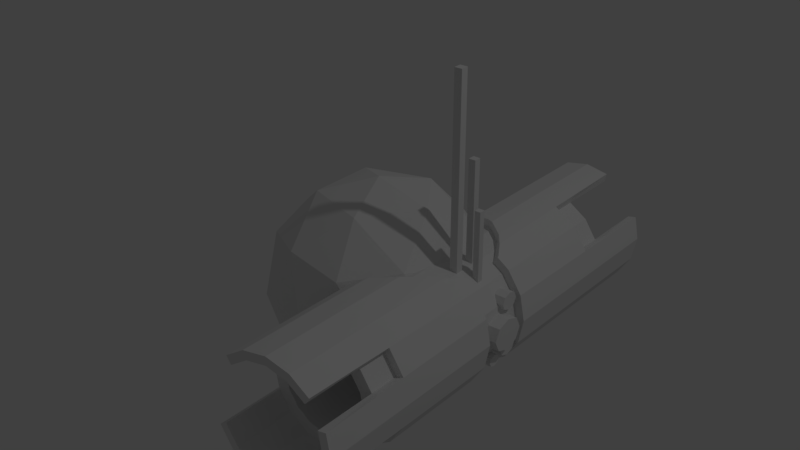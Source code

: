 # Source: spread.blend  (saved by Blender 2.78.0; exported with 4.5.12 LTS)
import bpy
from mathutils import Matrix  # noqa: F401  (used for matrix-valued properties, if any)

bpy.ops.wm.read_factory_settings(use_empty=True)
scene = bpy.context.scene
scene.name = 'Scene'

# ---- collections
col_collection_1 = bpy.data.collections.new('Collection 1'); scene.collection.children.link(col_collection_1)

# ---- world
world_world = bpy.data.worlds.new('World'); scene.world = world_world
world_world.color = (0.05088, 0.05088, 0.05088)
world_world.use_sun_shadow = False
world_world.sun_shadow_jitter_overblur = 0.0
world_world.cycles.sampling_method = 'MANUAL'

# ---- lights
light_lamp = bpy.data.lights.new('Lamp', 'POINT')
light_lamp.transmission_factor = 0.0
light_lamp.cutoff_distance = 30.0
light_lamp.energy = 100.0
light_lamp.shadow_buffer_clip_start = 1.001
light_lamp.shadow_soft_size = 0.1
light_lamp.shadow_maximum_resolution = 0.006
light_lamp.use_absolute_resolution = True

# ---- meshes
me_cube_002 = bpy.data.meshes.new('Cube.002')
me_cube_002.from_pydata([(-1.0, -1.0, -0.4913), (-1.0, -1.0, 0.2326), (-1.0, 1.0, -0.4913), (-1.0, 1.0, 0.2326), (1.0, -1.0, -0.4913), (1.0, -1.0, 0.2326), (1.0, 1.0, -0.4913), (1.0, 1.0, 0.2326)], [], [(0, 1, 3, 2), (2, 3, 7, 6), (6, 7, 5, 4), (4, 5, 1, 0), (2, 6, 4, 0), (7, 3, 1, 5)])
me_cube_002.use_remesh_preserve_volume = False
me_cube_002.use_remesh_preserve_attributes = False
me_cube_002.use_mirror_vertex_groups = False
me_cube_002.update()
me_cube_001 = bpy.data.meshes.new('Cube.001')
me_cube_001.from_pydata([(-1.0, -1.0, -0.4913), (-1.0, -1.0, 0.4759), (-1.0, 1.0, -0.4913), (-1.0, 1.0, 0.4759), (1.0, -1.0, -0.4913), (1.0, -1.0, 0.4759), (1.0, 1.0, -0.4913), (1.0, 1.0, 0.4759)], [], [(0, 1, 3, 2), (2, 3, 7, 6), (6, 7, 5, 4), (4, 5, 1, 0), (2, 6, 4, 0), (7, 3, 1, 5)])
me_cube_001.use_remesh_preserve_volume = False
me_cube_001.use_remesh_preserve_attributes = False
me_cube_001.use_mirror_vertex_groups = False
me_cube_001.update()
me_cube = bpy.data.meshes.new('Cube')
me_cube.from_pydata([(-1.0, -1.0, -0.4913), (-1.0, -1.0, 1.0), (-1.0, 1.0, -0.4913), (-1.0, 1.0, 1.0), (1.0, -1.0, -0.4913), (1.0, -1.0, 1.0), (1.0, 1.0, -0.4913), (1.0, 1.0, 1.0)], [], [(0, 1, 3, 2), (2, 3, 7, 6), (6, 7, 5, 4), (4, 5, 1, 0), (2, 6, 4, 0), (7, 3, 1, 5)])
me_cube.use_remesh_preserve_volume = False
me_cube.use_remesh_preserve_attributes = False
me_cube.use_mirror_vertex_groups = False
me_cube.update()
me_icosphere = bpy.data.meshes.new('Icosphere')
me_icosphere.from_pydata([(0.0, 0.0, -1.0), (0.7236, -0.5257, -0.4472), (-0.2764, -0.8506, -0.4472), (-0.8944, 0.0, -0.4472), (-0.2764, 0.8506, -0.4472), (0.7236, 0.5257, -0.4472), (0.2764, -0.8506, 0.4472), (-0.7236, -0.5257, 0.4472), (-0.7236, 0.5257, 0.4472), (0.2764, 0.8506, 0.4472), (0.8944, 0.0, 0.4472), (0.0, 0.0, 1.0), (-0.1625, -0.5, -0.8507), (0.4253, -0.309, -0.8507), (0.2629, -0.809, -0.5257), (0.8506, 0.0, -0.5257), (0.4253, 0.309, -0.8507), (-0.5257, 0.0, -0.8507), (-0.6882, -0.5, -0.5257), (-0.1625, 0.5, -0.8507), (-0.6882, 0.5, -0.5257), (0.2629, 0.809, -0.5257), (0.9511, -0.309, 0.0), (0.9511, 0.309, 0.0), (0.0, -1.0, 0.0), (0.5878, -0.809, 0.0), (-0.9511, -0.309, 0.0), (-0.5878, -0.809, 0.0), (-0.5878, 0.809, 0.0), (-0.9511, 0.309, 0.0), (0.5878, 0.809, 0.0), (0.0, 1.0, 0.0), (0.6882, -0.5, 0.5257), (-0.2629, -0.809, 0.5257), (-0.8506, 0.0, 0.5257), (-0.2629, 0.809, 0.5257), (0.6882, 0.5, 0.5257), (0.1625, -0.5, 0.8507), (0.5257, 0.0, 0.8507), (-0.4253, -0.309, 0.8507), (-0.4253, 0.309, 0.8507), (0.1625, 0.5, 0.8507)], [], [(0, 13, 12), (1, 13, 15), (0, 12, 17), (0, 17, 19), (0, 19, 16), (1, 15, 22), (2, 14, 24), (3, 18, 26), (4, 20, 28), (5, 21, 30), (1, 22, 25), (2, 24, 27), (3, 26, 29), (4, 28, 31), (5, 30, 23), (6, 32, 37), (7, 33, 39), (8, 34, 40), (9, 35, 41), (10, 36, 38), (38, 41, 11), (38, 36, 41), (36, 9, 41), (41, 40, 11), (41, 35, 40), (35, 8, 40), (40, 39, 11), (40, 34, 39), (34, 7, 39), (39, 37, 11), (39, 33, 37), (33, 6, 37), (37, 38, 11), (37, 32, 38), (32, 10, 38), (23, 36, 10), (23, 30, 36), (30, 9, 36), (31, 35, 9), (31, 28, 35), (28, 8, 35), (29, 34, 8), (29, 26, 34), (26, 7, 34), (27, 33, 7), (27, 24, 33), (24, 6, 33), (25, 32, 6), (25, 22, 32), (22, 10, 32), (30, 31, 9), (30, 21, 31), (21, 4, 31), (28, 29, 8), (28, 20, 29), (20, 3, 29), (26, 27, 7), (26, 18, 27), (18, 2, 27), (24, 25, 6), (24, 14, 25), (14, 1, 25), (22, 23, 10), (22, 15, 23), (15, 5, 23), (16, 21, 5), (16, 19, 21), (19, 4, 21), (19, 20, 4), (19, 17, 20), (17, 3, 20), (17, 18, 3), (17, 12, 18), (12, 2, 18), (15, 16, 5), (15, 13, 16), (13, 0, 16), (12, 14, 2), (12, 13, 14), (13, 1, 14)])
me_icosphere.use_remesh_preserve_volume = False
me_icosphere.use_remesh_preserve_attributes = False
me_icosphere.use_mirror_vertex_groups = False
me_icosphere.update()
me_cylinder = bpy.data.meshes.new('Cylinder')
me_cylinder.from_pydata([(0.2549, -0.2034, -0.001131), (0.3987, -0.2034, -0.001131), (0.2549, -0.2321, 0.01075), (0.3987, -0.2321, 0.01075), (0.2549, -0.244, 0.03944), (0.3987, -0.244, 0.03944), (0.2549, -0.2321, 0.06813), (0.3987, -0.2321, 0.06813), (0.2549, -0.2034, 0.08001), (0.3987, -0.2034, 0.08001), (0.2549, -0.1747, 0.06813), (0.3987, -0.1747, 0.06813), (0.2549, -0.1628, 0.03944), (0.3987, -0.1628, 0.03944), (0.2549, -0.1747, 0.01075), (0.3987, -0.1747, 0.01075), (0.3216, 4.47e-08, -0.1021), (0.4654, -5.96e-08, -0.1021), (0.3216, -0.07778, -0.06984), (0.4654, -0.07778, -0.06984), (0.3216, -0.11, 0.00794), (0.4654, -0.11, 0.00794), (0.3216, -0.07778, 0.08572), (0.4654, -0.07778, 0.08572), (0.3216, 5.96e-08, 0.1179), (0.4654, -2.98e-08, 0.1179), (0.3216, 0.07778, 0.08572), (0.4654, 0.07778, 0.08572), (0.3216, 0.11, 0.00794), (0.4654, 0.11, 0.00794), (0.3216, 0.07778, -0.06984), (0.4654, 0.07778, -0.06984), (0.2549, -0.1624, -0.1452), (0.3987, -0.1624, -0.1452), (0.2549, -0.2087, -0.126), (0.3987, -0.2087, -0.126), (0.2549, -0.228, -0.07958), (0.3987, -0.228, -0.07958), (0.2549, -0.2087, -0.03319), (0.3987, -0.2087, -0.03319), (0.2549, -0.1624, -0.01398), (0.3987, -0.1624, -0.01398), (0.2549, -0.116, -0.03319), (0.3987, -0.116, -0.03319), (0.2549, -0.09675, -0.07958), (0.3987, -0.09675, -0.07958), (0.2549, -0.116, -0.126), (0.3987, -0.116, -0.126), (6.706e-08, 0.4549, -1.393), (6.706e-08, 0.4549, 1.365), (0.1628, 0.4237, -1.393), (0.1741, 0.4202, 1.365), (0.3125, 0.3291, 1.365), (0.4237, 0.1628, -1.393), (0.4237, 0.1628, 1.365), (0.4549, -7.451e-08, -1.393), (0.4549, 0.0, 1.365), (0.4202, -0.1741, -1.393), (0.4237, -0.1628, 1.365), (0.3216, -0.3216, -1.393), (0.1741, -0.4202, -1.393), (0.1628, -0.4237, 1.365), (0.0117, -0.4537, -1.393), (1.118e-07, -0.4549, 1.365), (-0.1741, -0.4202, 1.365), (-0.3291, -0.3125, -1.393), (-0.3216, -0.3216, 1.365), (-0.4202, -0.1741, -1.393), (-0.4147, -0.1844, 1.365), (-0.4537, -0.0117, -1.393), (-0.3125, 0.3291, 1.365), (-0.1628, 0.4237, -1.393), (-0.1741, 0.4202, 1.365), (0.2326, 0.3825, 0.1654), (0.1806, 0.4171, 0.2375), (0.2326, -0.3825, 0.1654), (0.004395, -0.4547, 0.3762), (-0.04632, 0.4468, 0.4509), (-0.04632, -0.4468, 0.3993), (0.1173, -0.4327, -0.3056), (0.1173, 0.4327, -0.3056), (0.1806, 0.4171, -0.2375), (0.1173, -0.4327, 0.3056), (0.1806, -0.4171, 0.2375), (0.1173, 0.4327, 0.3056), (0.004395, 0.4547, 0.4277), (0.0117, -0.4537, -0.3762), (-0.04632, 0.4468, -0.3993), (0.004395, 0.4547, -0.3762), (0.2326, 0.3825, -0.1654), (0.1806, -0.4171, -0.2375), (0.2326, -0.3825, -0.1654), (-0.1628, 0.4237, -0.4222), (-0.1728, 0.4207, 0.4984), (-0.2298, 0.3844, 0.5168), (-0.2298, -0.3844, 0.4311), (-0.1728, -0.4207, 0.4222), (-0.3125, 0.3291, 0.5343), (-0.3217, -0.3216, 0.4298), (-0.4147, -0.1844, 0.4284), (-0.3291, -0.3125, -0.4298), (-0.4203, -0.174, -0.4284), (-0.4537, -0.0117, -0.4279), (6.706e-08, 0.4549, 0.8264), (-0.4147, -0.1844, 0.8264), (-0.3125, 0.3291, 0.8264), (-0.1741, -0.4202, 0.8264), (0.1741, 0.4202, 0.8264), (-0.1741, 0.4202, 0.8264), (0.1704, -0.4216, 0.8264), (-0.3216, -0.3216, 0.8264), (1.118e-07, -0.4549, 0.8264), (0.3187, 0.3244, 0.8264), (0.4216, 0.1704, 0.8264), (0.4549, 0.0, 0.8264), (0.4216, -0.1704, 0.8264), (0.3216, -0.3216, 0.8264), (0.1704, 0.4216, -0.8131), (0.3216, 0.3216, -0.8131), (0.4216, 0.1704, -0.8131), (0.4549, -4.47e-08, -0.8131), (0.4202, -0.1741, -0.8131), (0.3216, -0.3216, -0.8131), (0.1741, -0.4202, -0.8131), (0.0117, -0.4537, -0.8131), (-0.3291, -0.3125, -0.8131), (-0.4202, -0.1741, -0.8131), (-0.4537, -0.0117, -0.8131), (-0.1628, 0.4237, -0.8131), (6.706e-08, 0.4549, -0.8131), (0.2348, -0.3811, 0.1544), (0.3216, -0.3216, 0.1544), (0.4202, -0.1741, 0.1544), (0.4549, -2.98e-08, 0.1544), (0.3216, 0.3216, 0.1544), (0.2348, 0.3811, 0.1544), (0.4202, 0.1741, 0.1544), (0.3216, 0.3216, -0.1544), (0.2348, -0.3811, -0.1544), (0.4549, -4.47e-08, -0.1544), (0.4202, -0.1741, -0.1544), (0.4202, 0.1741, -0.1544), (0.3216, -0.3216, -0.1544), (0.2348, 0.3811, -0.1544), (5.96e-08, 0.3949, -1.393), (5.96e-08, 0.3949, 1.365), (0.1511, 0.3648, -1.393), (0.1511, 0.3648, 1.365), (0.2792, 0.2792, 1.365), (0.3648, 0.1511, -1.393), (0.3648, 0.1511, 1.365), (0.3949, -5.96e-08, -1.393), (0.3949, 1.49e-08, 1.365), (0.3648, -0.1511, -1.393), (0.3648, -0.1511, 1.365), (0.2792, -0.2792, -1.393), (0.1511, -0.3648, -1.393), (0.1511, -0.3648, 1.365), (1.192e-07, -0.3949, -1.393), (1.192e-07, -0.3949, 1.365), (-0.1511, -0.3648, 1.365), (-0.2792, -0.2792, -1.393), (-0.2792, -0.2792, 1.365), (-0.3648, -0.1511, -1.393), (-0.3648, -0.1511, 1.365), (-0.3949, -5.96e-08, -1.393), (-0.2792, 0.2792, 1.365), (-0.1511, 0.3648, -1.393), (-0.1511, 0.3648, 1.365), (0.1993, 0.3326, 0.1654), (0.1511, 0.3648, 0.2375), (0.1993, -0.3326, 0.1654), (1.341e-07, -0.3949, 0.3762), (-0.03461, 0.388, 0.4509), (-0.03461, -0.388, 0.3993), (0.1056, -0.3739, -0.3056), (0.1056, 0.3739, -0.3056), (0.1511, 0.3648, -0.2375), (0.1056, -0.3739, 0.3056), (0.1511, -0.3648, 0.2375), (0.1056, 0.3739, 0.3056), (7.451e-08, 0.3949, 0.4277), (1.341e-07, -0.3949, -0.3762), (-0.03461, 0.388, -0.3993), (7.451e-08, 0.3949, -0.3762), (0.1993, 0.3326, -0.1654), (0.1511, -0.3648, -0.2375), (0.1993, -0.3326, -0.1654), (-0.1511, 0.3648, -0.4222), (-0.1511, 0.3648, 0.4984), (-0.1964, 0.3345, 0.5168), (-0.1964, -0.3345, 0.4311), (-0.1511, -0.3648, 0.4222), (-0.2792, 0.2792, 0.5001), (-0.2792, -0.2792, 0.4298), (-0.3648, -0.1511, 0.4284), (-0.2792, -0.2792, -0.4298), (-0.3648, -0.1511, -0.4284), (-0.3949, -1.49e-08, -0.4279), (5.96e-08, 0.3949, 0.8264), (-0.3648, -0.1511, 0.8264), (-0.2792, 0.2792, 0.8264), (-0.1511, -0.3648, 0.8264), (0.1511, 0.3648, 0.8264), (-0.1511, 0.3648, 0.8264), (0.1511, -0.3648, 0.8264), (-0.2792, -0.2792, 0.8264), (1.192e-07, -0.3949, 0.8264), (0.2792, 0.2792, 0.8264), (0.3648, 0.1511, 0.8264), (0.3949, 0.0, 0.8264), (0.3648, -0.1511, 0.8264), (0.2792, -0.2792, 0.8264), (0.1511, 0.3648, -0.8131), (0.2792, 0.2792, -0.8131), (0.3648, 0.1511, -0.8131), (0.3949, -2.98e-08, -0.8131), (0.3648, -0.1511, -0.8131), (0.2792, -0.2792, -0.8131), (0.1511, -0.3648, -0.8131), (1.192e-07, -0.3949, -0.8131), (-0.2792, -0.2792, -0.8131), (-0.3648, -0.1511, -0.8131), (-0.3949, -2.98e-08, -0.8131), (-0.1511, 0.3648, -0.8131), (5.96e-08, 0.3949, -0.8131), (0.2015, -0.3312, 0.1544), (0.2792, -0.2792, 0.1544), (0.3648, -0.1511, 0.1544), (0.3949, -1.49e-08, 0.1544), (0.2792, 0.2792, 0.1544), (0.2015, 0.3312, 0.1544), (0.3648, 0.1511, 0.1544), (0.2792, 0.2792, -0.1544), (0.2015, -0.3312, -0.1544), (0.3949, -2.98e-08, -0.1544), (0.3648, -0.1511, -0.1544), (0.3648, 0.1511, -0.1544), (0.2792, -0.2792, -0.1544), (0.2015, 0.3312, -0.1544), (0.2583, 0.1713, -0.135), (0.4021, 0.1713, -0.135), (0.2583, 0.1287, -0.1173), (0.4021, 0.1287, -0.1173), (0.2583, 0.1111, -0.07481), (0.4021, 0.1111, -0.07481), (0.2583, 0.1287, -0.03227), (0.4021, 0.1287, -0.03227), (0.2583, 0.1713, -0.01465), (0.4021, 0.1713, -0.01465), (0.2583, 0.2138, -0.03227), (0.4021, 0.2138, -0.03227), (0.2583, 0.2314, -0.07481), (0.4021, 0.2314, -0.07481), (0.2583, 0.2138, -0.1173), (0.4021, 0.2138, -0.1173), (4.911e-08, 0.3035, -1.0), (4.911e-08, 0.3035, 1.0), (0.1162, 0.2804, -1.0), (0.1162, 0.2804, 1.0), (0.2146, 0.2146, -1.0), (0.2146, 0.2146, 1.0), (0.2804, 0.1162, -1.0), (0.2804, 0.1162, 1.0), (0.3035, -5.212e-08, -1.0), (0.3035, 7.804e-10, 1.0), (0.2804, -0.1162, -1.0), (0.2804, -0.1162, 1.0), (0.2146, -0.2146, -1.0), (0.2146, -0.2146, 1.0), (0.1162, -0.2804, -1.0), (0.1162, -0.2804, 1.0), (1.073e-07, -0.3035, -1.0), (1.073e-07, -0.3035, 1.0), (-0.1162, -0.2804, -1.0), (-0.1162, -0.2804, 1.0), (-0.2146, -0.2146, -1.0), (-0.2146, -0.2146, 1.0), (-0.2804, -0.1162, -1.0), (-0.2804, -0.1162, 1.0), (-0.3035, -4.681e-08, -1.0), (-0.3035, 4.708e-09, 1.0), (-0.2804, 0.1162, -1.0), (-0.2804, 0.1162, 1.0), (-0.2146, 0.2146, -1.0), (-0.2146, 0.2146, 1.0), (-0.1162, 0.2804, -1.0), (-0.1162, 0.2804, 1.0), (6.785e-08, 0.3949, -1.0), (0.1511, 0.3648, -1.0), (0.1511, 0.3648, 1.0), (6.785e-08, 0.3949, 1.0), (0.2792, 0.2792, -1.0), (0.2792, 0.2792, 1.0), (0.3648, 0.1511, -1.0), (0.3648, 0.1511, 1.0), (0.3949, -5.212e-08, -1.0), (0.3949, 7.804e-10, 1.0), (0.3648, -0.1511, -1.0), (0.3648, -0.1511, 1.0), (0.2792, -0.2792, -1.0), (0.2792, -0.2792, 1.0), (0.1511, -0.3648, -1.0), (0.1511, -0.3648, 1.0), (1.275e-07, -0.3949, -1.0), (1.275e-07, -0.3949, 1.0), (-0.1511, -0.3648, -1.0), (-0.1511, -0.3648, 1.0), (-0.2792, -0.2792, -1.0), (-0.2792, -0.2792, 1.0), (-0.3648, -0.1511, -1.0), (-0.3648, -0.1511, 1.0), (-0.3949, -3.015e-08, -1.0), (-0.3949, 2.275e-08, 1.0), (-0.3648, 0.1511, -1.0), (-0.3648, 0.1511, 1.0), (-0.2792, 0.2792, -1.0), (-0.2792, 0.2792, 1.0), (-0.1511, 0.3648, -1.0), (-0.1511, 0.3648, 1.0), (4.911e-08, 0.3035, -0.6172), (0.1162, 0.2804, -0.6172), (0.1162, 0.2804, 0.6172), (4.911e-08, 0.3035, 0.6172), (0.2146, 0.2146, -0.6172), (0.2146, 0.2146, 0.6172), (0.2804, 0.1162, -0.6172), (0.2804, 0.1162, 0.6172), (0.3035, -3.539e-08, -0.6172), (0.3035, -1.595e-08, 0.6172), (0.2804, -0.1162, -0.6172), (0.2804, -0.1162, 0.6172), (0.2146, -0.2146, -0.6172), (0.2146, -0.2146, 0.6172), (0.1162, -0.2804, -0.6172), (0.1162, -0.2804, 0.6172), (1.073e-07, -0.3035, -0.6172), (1.073e-07, -0.3035, 0.6172), (-0.1162, -0.2804, -0.6172), (-0.1162, -0.2804, 0.6172), (-0.2146, -0.2146, -0.6172), (-0.2146, -0.2146, 0.6172), (-0.2804, -0.1162, -0.6172), (-0.2804, -0.1162, 0.6172), (-0.3035, -3.007e-08, -0.6172), (-0.3035, -1.202e-08, 0.6172), (-0.2804, 0.1162, -0.6172), (-0.2804, 0.1162, 0.6172), (-0.2146, 0.2146, -0.6172), (-0.2146, 0.2146, 0.6172), (-0.1162, 0.2804, -0.6172), (-0.1162, 0.2804, 0.6172)], [], [(0, 1, 3, 2), (2, 3, 5, 4), (4, 5, 7, 6), (6, 7, 9, 8), (8, 9, 11, 10), (10, 11, 13, 12), (3, 1, 15, 13, 11, 9, 7, 5), (12, 13, 15, 14), (14, 15, 1, 0), (0, 2, 4, 6, 8, 10, 12, 14), (16, 17, 19, 18), (18, 19, 21, 20), (20, 21, 23, 22), (22, 23, 25, 24), (24, 25, 27, 26), (26, 27, 29, 28), (19, 17, 31, 29, 27, 25, 23, 21), (28, 29, 31, 30), (30, 31, 17, 16), (16, 18, 20, 22, 24, 26, 28, 30), (32, 33, 35, 34), (34, 35, 37, 36), (36, 37, 39, 38), (38, 39, 41, 40), (40, 41, 43, 42), (42, 43, 45, 44), (35, 33, 47, 45, 43, 41, 39, 37), (44, 45, 47, 46), (46, 47, 33, 32), (32, 34, 36, 38, 40, 42, 44, 46), (129, 88, 80, 81, 117), (112, 107, 51, 52), (113, 54, 56, 114), (114, 56, 58, 115), (123, 90, 79, 86, 124), (125, 100, 101, 126), (126, 101, 102, 127), (128, 92, 87, 88, 129), (111, 109, 61, 63), (103, 108, 72, 49), (108, 105, 70, 72), (110, 106, 64, 66), (106, 111, 63, 64), (107, 103, 49, 51), (104, 110, 66, 68), (121, 140, 142, 122), (120, 139, 140, 121), (119, 141, 139, 120), (118, 137, 141, 119), (122, 142, 138, 91, 90, 123), (76, 82, 83, 109, 111), (117, 81, 89, 143, 137, 118), (98, 95, 96, 106, 110), (96, 78, 76, 111, 106), (93, 94, 97, 105, 108), (99, 98, 110, 104), (85, 77, 93, 108, 103), (74, 84, 85, 103, 107), (71, 128, 129, 48), (67, 126, 127, 69), (65, 125, 126, 67), (60, 123, 124, 62), (59, 122, 123, 60), (57, 121, 122, 59), (55, 120, 121, 57), (53, 119, 120, 55), (48, 129, 117, 50), (134, 135, 73, 74, 107, 112), (131, 132, 115, 116), (132, 133, 114, 115), (136, 134, 112, 113), (133, 136, 113, 114), (130, 131, 116, 109, 83, 75), (225, 213, 177, 176, 184), (208, 148, 147, 203), (209, 210, 152, 150), (210, 211, 154, 152), (219, 220, 182, 175, 186), (221, 222, 197, 196), (222, 223, 198, 197), (224, 225, 184, 183, 188), (207, 159, 157, 205), (199, 145, 168, 204), (204, 168, 166, 201), (206, 162, 160, 202), (202, 160, 159, 207), (203, 147, 145, 199), (200, 164, 162, 206), (217, 218, 238, 236), (216, 217, 236, 235), (215, 216, 235, 237), (214, 215, 237, 233), (218, 219, 186, 187, 234, 238), (172, 207, 205, 179, 178), (213, 214, 233, 239, 185, 177), (194, 206, 202, 192, 191), (192, 202, 207, 172, 174), (189, 204, 201, 193, 190), (195, 200, 206, 194), (181, 199, 204, 189, 173), (170, 203, 199, 181, 180), (167, 144, 225, 224), (163, 165, 223, 222), (161, 163, 222, 221), (156, 158, 220, 219), (155, 156, 219, 218), (153, 155, 218, 217), (151, 153, 217, 216), (149, 151, 216, 215), (144, 146, 213, 225), (230, 208, 203, 170, 169, 231), (227, 212, 211, 228), (228, 211, 210, 229), (232, 209, 208, 230), (229, 210, 209, 232), (226, 171, 179, 205, 212, 227), (48, 50, 146, 144), (51, 49, 145, 147), (50, 117, 213, 146), (52, 51, 147, 148), (119, 53, 149, 215), (53, 55, 151, 149), (56, 54, 150, 152), (55, 57, 153, 151), (58, 56, 152, 154), (57, 59, 155, 153), (59, 60, 156, 155), (60, 62, 158, 156), (63, 61, 157, 159), (62, 124, 220, 158), (64, 63, 159, 160), (66, 64, 160, 162), (125, 65, 161, 221), (65, 67, 163, 161), (68, 66, 162, 164), (67, 69, 165, 163), (69, 127, 223, 165), (72, 70, 166, 168), (128, 71, 167, 224), (71, 48, 144, 167), (49, 72, 168, 145), (74, 73, 169, 170), (75, 83, 179, 171), (84, 74, 170, 180), (76, 78, 174, 172), (80, 88, 184, 176), (79, 90, 186, 175), (81, 80, 176, 177), (83, 82, 178, 179), (82, 76, 172, 178), (77, 85, 181, 173), (85, 84, 180, 181), (86, 79, 175, 182), (88, 87, 183, 184), (87, 92, 188, 183), (89, 81, 177, 185), (90, 91, 187, 186), (91, 138, 234, 187), (93, 77, 173, 189), (94, 93, 189, 190), (96, 95, 191, 192), (78, 96, 192, 174), (97, 94, 190, 193), (95, 98, 194, 191), (98, 99, 195, 194), (102, 101, 197, 198), (101, 100, 196, 197), (99, 104, 200, 195), (105, 97, 193, 201), (104, 68, 164, 200), (70, 105, 201, 166), (61, 109, 205, 157), (112, 52, 148, 208), (54, 113, 209, 150), (115, 58, 154, 211), (116, 115, 211, 212), (113, 112, 208, 209), (109, 116, 212, 205), (124, 86, 182, 220), (100, 125, 221, 196), (127, 102, 198, 223), (92, 128, 224, 188), (118, 119, 215, 214), (117, 118, 214, 213), (131, 130, 226, 227), (133, 132, 228, 229), (135, 134, 230, 231), (134, 136, 232, 230), (136, 133, 229, 232), (132, 131, 227, 228), (137, 143, 239, 233), (138, 142, 238, 234), (140, 139, 235, 236), (141, 137, 233, 237), (142, 140, 236, 238), (139, 141, 237, 235), (130, 75, 171, 226), (143, 89, 185, 239), (73, 135, 231, 169), (240, 241, 243, 242), (242, 243, 245, 244), (244, 245, 247, 246), (246, 247, 249, 248), (248, 249, 251, 250), (250, 251, 253, 252), (243, 241, 255, 253, 251, 249, 247, 245), (252, 253, 255, 254), (254, 255, 241, 240), (240, 242, 244, 246, 248, 250, 252, 254), (288, 291, 290, 289), (289, 290, 293, 292), (292, 293, 295, 294), (294, 295, 297, 296), (296, 297, 299, 298), (298, 299, 301, 300), (300, 301, 303, 302), (302, 303, 305, 304), (304, 305, 307, 306), (306, 307, 309, 308), (308, 309, 311, 310), (310, 311, 313, 312), (312, 313, 315, 314), (314, 315, 317, 316), (274, 276, 340, 338), (316, 317, 319, 318), (318, 319, 291, 288), (257, 287, 351, 323), (258, 256, 288, 289), (257, 259, 290, 291), (260, 258, 289, 292), (259, 261, 293, 290), (262, 260, 292, 294), (261, 263, 295, 293), (264, 262, 294, 296), (263, 265, 297, 295), (266, 264, 296, 298), (265, 267, 299, 297), (268, 266, 298, 300), (267, 269, 301, 299), (270, 268, 300, 302), (269, 271, 303, 301), (272, 270, 302, 304), (271, 273, 305, 303), (274, 272, 304, 306), (273, 275, 307, 305), (276, 274, 306, 308), (275, 277, 309, 307), (278, 276, 308, 310), (277, 279, 311, 309), (280, 278, 310, 312), (279, 281, 313, 311), (282, 280, 312, 314), (281, 283, 315, 313), (284, 282, 314, 316), (283, 285, 317, 315), (286, 284, 316, 318), (285, 287, 319, 317), (256, 286, 318, 288), (287, 257, 291, 319), (322, 323, 351, 349, 347, 345, 343, 341, 339, 337, 335, 333, 331, 329, 327, 325), (320, 321, 324, 326, 328, 330, 332, 334, 336, 338, 340, 342, 344, 346, 348, 350), (263, 261, 325, 327), (277, 275, 339, 341), (262, 264, 328, 326), (276, 278, 342, 340), (265, 263, 327, 329), (279, 277, 341, 343), (264, 266, 330, 328), (278, 280, 344, 342), (267, 265, 329, 331), (281, 279, 343, 345), (266, 268, 332, 330), (280, 282, 346, 344), (269, 267, 331, 333), (283, 281, 345, 347), (268, 270, 334, 332), (282, 284, 348, 346), (271, 269, 333, 335), (256, 258, 321, 320), (285, 283, 347, 349), (270, 272, 336, 334), (259, 257, 323, 322), (284, 286, 350, 348), (273, 271, 335, 337), (258, 260, 324, 321), (287, 285, 349, 351), (272, 274, 338, 336), (261, 259, 322, 325), (286, 256, 320, 350), (275, 273, 337, 339), (260, 262, 326, 324)])
_uv = me_cylinder.uv_layers.new(name='UVMap')
_uv.uv.foreach_set('vector', [0.2558, 0.1097, 0.2558, 0.1024, 0.2572, 0.1024, 0.2572, 0.1097, 0.148, 0.2523, 0.148, 0.2451, 0.1494, 0.245, 0.1494, 0.2523, 0.1494, 0.2523, 0.1494, 0.245, 0.1508, 0.2451, 0.1508, 0.2523, 0.06606, 0.2801, 0.06606, 0.2728, 0.0675, 0.2728, 0.0675, 0.2801, 0.0675, 0.2801, 0.0675, 0.2728, 0.06893, 0.2728, 0.06893, 0.2801, 0.2726, 0.1487, 0.2726, 0.1414, 0.2741, 0.1414, 0.2741, 0.1487, 0.908, 0.7849, 0.9025, 0.7849, 0.8985, 0.7809, 0.8985, 0.7753, 0.9025, 0.7713, 0.908, 0.7713, 0.9119, 0.7752, 0.9119, 0.7809, 0.2741, 0.1487, 0.2741, 0.1414, 0.2755, 0.1414, 0.2755, 0.1487, 0.2543, 0.1097, 0.2543, 0.1024, 0.2558, 0.1024, 0.2558, 0.1097, 0.119, 0.21, 0.1174, 0.21, 0.1163, 0.2089, 0.1163, 0.2073, 0.1174, 0.2062, 0.119, 0.2062, 0.1201, 0.2073, 0.1201, 0.2089, 0.2543, 0.1064, 0.2471, 0.1064, 0.2472, 0.1024, 0.2543, 0.1024, 0.2442, 0.1103, 0.2371, 0.1103, 0.237, 0.1064, 0.2441, 0.1064, 0.2441, 0.1064, 0.237, 0.1064, 0.2371, 0.1024, 0.2442, 0.1024, 0.2746, 0.1, 0.2674, 0.1, 0.2674, 0.09607, 0.2745, 0.09607, 0.2745, 0.09607, 0.2674, 0.09607, 0.2674, 0.09214, 0.2746, 0.09214, 0.2572, 0.1024, 0.2644, 0.1024, 0.2645, 0.1064, 0.2573, 0.1064, 0.909, 0.7966, 0.894, 0.7967, 0.8834, 0.7859, 0.8834, 0.7706, 0.894, 0.7597, 0.909, 0.7597, 0.9196, 0.7704, 0.9196, 0.7857, 0.2573, 0.1064, 0.2645, 0.1064, 0.2644, 0.1103, 0.2572, 0.1103, 0.2543, 0.1103, 0.2472, 0.1103, 0.2471, 0.1064, 0.2543, 0.1064, 0.2543, 0.09214, 0.2572, 0.09515, 0.2572, 0.09941, 0.2543, 0.1024, 0.2501, 0.1024, 0.2471, 0.09941, 0.2471, 0.09515, 0.2501, 0.09214, 0.2055, 0.274, 0.2055, 0.2667, 0.2078, 0.2667, 0.2078, 0.274, 0.2678, 0.2663, 0.2678, 0.2735, 0.2654, 0.2736, 0.2654, 0.2664, 0.2654, 0.2664, 0.2654, 0.2736, 0.2631, 0.2735, 0.2631, 0.2663, 0.2193, 0.2696, 0.2193, 0.2769, 0.217, 0.2769, 0.217, 0.2696, 0.217, 0.2696, 0.217, 0.2769, 0.2147, 0.2769, 0.2147, 0.2696, 0.2078, 0.274, 0.2078, 0.2667, 0.2101, 0.2667, 0.2101, 0.274, 0.9029, 0.7888, 0.8939, 0.7888, 0.8876, 0.7824, 0.8876, 0.7733, 0.8939, 0.7668, 0.9029, 0.7668, 0.9092, 0.7732, 0.9092, 0.7823, 0.2101, 0.274, 0.2101, 0.2667, 0.2125, 0.2667, 0.2125, 0.274, 0.2032, 0.274, 0.2032, 0.2667, 0.2055, 0.2667, 0.2055, 0.274, 0.2121, 0.1064, 0.2138, 0.1082, 0.2138, 0.1108, 0.2121, 0.1126, 0.2096, 0.1126, 0.2078, 0.1108, 0.2078, 0.1082, 0.2096, 0.1064, 0.2964, 0.8885, 0.2961, 0.9142, 0.2896, 0.9184, 0.286, 0.9224, 0.2866, 0.8885, 0.06134, 0.8921, 0.06957, 0.8921, 0.06957, 0.9238, 0.06169, 0.9238, 0.1842, 0.8149, 0.1846, 0.7832, 0.1938, 0.7832, 0.1938, 0.8149, 0.1938, 0.8149, 0.1938, 0.7832, 0.2034, 0.7832, 0.2038, 0.8149, 0.02943, 0.9315, 0.02979, 0.9654, 0.02621, 0.9614, 0.02022, 0.9572, 0.02022, 0.9315, 0.1077, 0.92, 0.1077, 0.8975, 0.1159, 0.8974, 0.1159, 0.92, 0.1159, 0.92, 0.1159, 0.8974, 0.1254, 0.8974, 0.1254, 0.92, 0.3059, 0.8885, 0.3059, 0.9115, 0.2991, 0.9129, 0.2961, 0.9142, 0.2964, 0.8885, 0.2325, 0.8227, 0.2422, 0.8227, 0.2417, 0.8544, 0.2325, 0.8544, 0.07961, 0.8921, 0.08976, 0.8921, 0.08976, 0.9238, 0.07961, 0.9238, 0.08976, 0.8921, 0.09795, 0.8921, 0.09795, 0.9238, 0.08976, 0.9238, 0.2132, 0.8227, 0.2222, 0.8227, 0.2222, 0.8544, 0.2132, 0.8544, 0.2222, 0.8227, 0.2325, 0.8227, 0.2325, 0.8544, 0.2222, 0.8544, 0.06957, 0.8921, 0.07961, 0.8921, 0.07961, 0.9238, 0.06957, 0.9238, 0.3161, 0.8058, 0.308, 0.8058, 0.308, 0.7741, 0.3161, 0.7741, 0.07033, 0.8139, 0.07033, 0.8526, 0.06117, 0.8526, 0.06117, 0.8139, 0.0806, 0.8139, 0.0806, 0.8526, 0.07033, 0.8526, 0.07033, 0.8139, 0.0902, 0.8139, 0.09041, 0.8526, 0.0806, 0.8526, 0.0806, 0.8139, 0.09827, 0.8139, 0.09827, 0.8526, 0.09041, 0.8526, 0.0902, 0.8139, 0.03743, 0.9315, 0.03743, 0.9703, 0.03273, 0.9703, 0.03261, 0.9696, 0.02979, 0.9654, 0.02943, 0.9315, 0.2327, 0.7962, 0.2391, 0.7921, 0.2427, 0.7881, 0.2422, 0.8227, 0.2325, 0.8227, 0.2866, 0.8885, 0.286, 0.9224, 0.283, 0.9266, 0.2829, 0.9273, 0.278, 0.9273, 0.278, 0.8885, 0.2132, 0.7994, 0.2188, 0.7995, 0.2223, 0.7989, 0.2222, 0.8227, 0.2132, 0.8227, 0.2223, 0.7989, 0.2298, 0.7976, 0.2327, 0.7962, 0.2325, 0.8227, 0.2222, 0.8227, 0.08969, 0.8684, 0.09306, 0.8689, 0.09795, 0.8688, 0.09795, 0.8921, 0.08976, 0.8921, 0.3161, 0.8292, 0.308, 0.8291, 0.308, 0.8058, 0.3161, 0.8058, 0.07935, 0.8657, 0.08231, 0.867, 0.08969, 0.8684, 0.08976, 0.8921, 0.07961, 0.8921, 0.06919, 0.8575, 0.07284, 0.8615, 0.07935, 0.8657, 0.07961, 0.8921, 0.06957, 0.8921, 0.3059, 0.8544, 0.3059, 0.8885, 0.2964, 0.8885, 0.2964, 0.8544, 0.1159, 0.9542, 0.1159, 0.92, 0.1254, 0.92, 0.1254, 0.9542, 0.1077, 0.9542, 0.1077, 0.92, 0.1159, 0.92, 0.1159, 0.9542, 0.02943, 0.8974, 0.02943, 0.9315, 0.02022, 0.9315, 0.02022, 0.8974, 0.03743, 0.8974, 0.03743, 0.9315, 0.02943, 0.9315, 0.02943, 0.8974, 0.07033, 0.7797, 0.07033, 0.8139, 0.06117, 0.8139, 0.06117, 0.7797, 0.0806, 0.7797, 0.0806, 0.8139, 0.07033, 0.8139, 0.07033, 0.7797, 0.08978, 0.7797, 0.0902, 0.8139, 0.0806, 0.8139, 0.0806, 0.7797, 0.2964, 0.8544, 0.2964, 0.8885, 0.2866, 0.8885, 0.287, 0.8544, 0.06117, 0.8526, 0.06611, 0.8526, 0.06623, 0.8533, 0.06919, 0.8575, 0.06957, 0.8921, 0.06134, 0.8921, 0.2132, 0.8544, 0.204, 0.8544, 0.2038, 0.8149, 0.2132, 0.8149, 0.204, 0.8544, 0.1938, 0.8544, 0.1938, 0.8149, 0.2038, 0.8149, 0.1839, 0.8544, 0.1761, 0.8544, 0.1759, 0.8149, 0.1842, 0.8149, 0.1938, 0.8544, 0.1839, 0.8544, 0.1842, 0.8149, 0.1938, 0.8149, 0.2457, 0.7832, 0.2504, 0.7832, 0.2504, 0.8227, 0.2422, 0.8227, 0.2427, 0.7881, 0.2455, 0.7838, 0.2994, 0.8203, 0.2905, 0.8203, 0.2905, 0.7864, 0.2932, 0.7904, 0.2994, 0.7946, 0.2504, 0.8149, 0.2504, 0.7832, 0.2582, 0.7832, 0.2582, 0.8149, 0.2532, 0.8939, 0.262, 0.8939, 0.262, 0.9256, 0.2532, 0.9256, 0.262, 0.8939, 0.2707, 0.8939, 0.2707, 0.9256, 0.262, 0.9256, 0.04625, 0.9361, 0.03743, 0.9361, 0.03743, 0.9104, 0.0436, 0.9063, 0.04625, 0.9023, 0.3059, 0.8885, 0.3127, 0.8885, 0.3127, 0.9112, 0.3059, 0.9111, 0.3127, 0.8885, 0.3212, 0.8885, 0.3212, 0.9112, 0.3127, 0.9112, 0.308, 0.8203, 0.2994, 0.8203, 0.2994, 0.7946, 0.3014, 0.7959, 0.308, 0.7973, 0.1919, 0.8861, 0.1919, 0.8544, 0.2008, 0.8544, 0.2008, 0.8861, 0.2671, 0.8149, 0.2671, 0.7832, 0.2757, 0.7832, 0.2757, 0.8149, 0.2757, 0.8149, 0.2757, 0.7832, 0.2826, 0.7832, 0.2826, 0.8149, 0.1759, 0.8861, 0.1759, 0.8544, 0.1832, 0.8544, 0.1832, 0.8861, 0.1832, 0.8861, 0.1832, 0.8544, 0.1919, 0.8544, 0.1919, 0.8861, 0.2582, 0.8149, 0.2582, 0.7832, 0.2671, 0.7832, 0.2671, 0.8149, 0.06066, 0.9208, 0.06066, 0.9525, 0.05383, 0.9525, 0.05383, 0.9208, 0.2383, 0.8885, 0.2456, 0.8885, 0.2456, 0.9273, 0.2383, 0.9273, 0.2296, 0.8885, 0.2383, 0.8885, 0.2383, 0.9273, 0.2296, 0.9273, 0.2208, 0.8885, 0.2296, 0.8885, 0.2296, 0.9273, 0.2208, 0.9273, 0.2132, 0.8885, 0.2208, 0.8885, 0.2208, 0.9273, 0.2132, 0.9273, 0.05383, 0.9361, 0.04625, 0.9361, 0.04625, 0.9023, 0.0491, 0.898, 0.04923, 0.8974, 0.05383, 0.8974, 0.1919, 0.9126, 0.1919, 0.8861, 0.2008, 0.8861, 0.2008, 0.9207, 0.1981, 0.9167, 0.2905, 0.8203, 0.2826, 0.8203, 0.2826, 0.7815, 0.2874, 0.7815, 0.2875, 0.7822, 0.2905, 0.7864, 0.1759, 0.9094, 0.1759, 0.8861, 0.1832, 0.8861, 0.1832, 0.9099, 0.1807, 0.9094, 0.1832, 0.9099, 0.1832, 0.8861, 0.1919, 0.8861, 0.1919, 0.9126, 0.19, 0.9112, 0.2757, 0.8387, 0.2757, 0.8149, 0.2826, 0.8149, 0.2826, 0.8382, 0.2781, 0.8381, 0.06066, 0.8974, 0.06066, 0.9208, 0.05383, 0.9208, 0.05383, 0.8975, 0.2671, 0.8414, 0.2671, 0.8149, 0.2757, 0.8149, 0.2757, 0.8387, 0.2691, 0.84, 0.2582, 0.8495, 0.2582, 0.8149, 0.2671, 0.8149, 0.2671, 0.8414, 0.2609, 0.8455, 0.308, 0.8544, 0.2994, 0.8544, 0.2994, 0.8203, 0.308, 0.8203, 0.3127, 0.8544, 0.3212, 0.8544, 0.3212, 0.8885, 0.3127, 0.8885, 0.3059, 0.8544, 0.3127, 0.8544, 0.3127, 0.8885, 0.3059, 0.8885, 0.04625, 0.9703, 0.03743, 0.9703, 0.03743, 0.9361, 0.04625, 0.9361, 0.05383, 0.9703, 0.04625, 0.9703, 0.04625, 0.9361, 0.05383, 0.9361, 0.2383, 0.8544, 0.2456, 0.8544, 0.2456, 0.8885, 0.2383, 0.8885, 0.2296, 0.8544, 0.2383, 0.8544, 0.2383, 0.8885, 0.2296, 0.8885, 0.2208, 0.8544, 0.2296, 0.8544, 0.2296, 0.8885, 0.2208, 0.8885, 0.2994, 0.8544, 0.2905, 0.8544, 0.2905, 0.8203, 0.2994, 0.8203, 0.2504, 0.8544, 0.2504, 0.8149, 0.2582, 0.8149, 0.2582, 0.8495, 0.2553, 0.8538, 0.2551, 0.8544, 0.278, 0.8544, 0.278, 0.8939, 0.2707, 0.8939, 0.2707, 0.8544, 0.2707, 0.8544, 0.2707, 0.8939, 0.262, 0.8939, 0.262, 0.8544, 0.2532, 0.8544, 0.2532, 0.8939, 0.2456, 0.8939, 0.2456, 0.8544, 0.262, 0.8544, 0.262, 0.8939, 0.2532, 0.8939, 0.2532, 0.8544, 0.2037, 0.9256, 0.2036, 0.925, 0.2008, 0.9207, 0.2008, 0.8861, 0.2083, 0.8861, 0.2083, 0.9256, 0.1982, 0.9702, 0.2, 0.9607, 0.2034, 0.9613, 0.2016, 0.9702, 0.3276, 0.7424, 0.3256, 0.7322, 0.329, 0.7322, 0.3308, 0.7411, 0.1712, 0.8737, 0.1713, 0.8396, 0.1747, 0.8396, 0.1747, 0.8737, 0.3329, 0.7506, 0.3276, 0.7424, 0.3308, 0.7411, 0.3357, 0.7486, 0.2084, 0.8885, 0.2083, 0.8544, 0.2118, 0.8544, 0.2118, 0.8885, 0.3319, 0.898, 0.3252, 0.8911, 0.3281, 0.8891, 0.3344, 0.8955, 0.2489, 0.9561, 0.2507, 0.9465, 0.2541, 0.9472, 0.2524, 0.9561, 0.3252, 0.8911, 0.3212, 0.8814, 0.3246, 0.8807, 0.3281, 0.8891, 0.2507, 0.9657, 0.2489, 0.9561, 0.2524, 0.9561, 0.2541, 0.965, 0.3212, 0.8814, 0.3212, 0.871, 0.3246, 0.8717, 0.3246, 0.8807, 0.3212, 0.871, 0.3252, 0.8613, 0.3281, 0.8633, 0.3246, 0.8717, 0.3252, 0.8613, 0.3319, 0.8544, 0.3344, 0.8569, 0.3281, 0.8633, 0.3276, 0.7587, 0.3329, 0.7506, 0.3357, 0.7525, 0.3308, 0.7601, 0.1712, 0.8396, 0.1712, 0.8054, 0.1747, 0.8054, 0.1747, 0.8396, 0.3256, 0.769, 0.3276, 0.7587, 0.3308, 0.7601, 0.329, 0.769, 0.3276, 0.7792, 0.3256, 0.769, 0.329, 0.769, 0.3308, 0.7778, 0.06117, 0.8023, 0.06117, 0.8364, 0.05846, 0.8364, 0.05846, 0.8023, 0.2052, 0.9798, 0.2034, 0.9702, 0.2069, 0.9702, 0.2086, 0.9791, 0.3329, 0.7873, 0.3276, 0.7792, 0.3308, 0.7778, 0.3357, 0.7854, 0.2034, 0.9702, 0.2052, 0.9607, 0.2086, 0.9613, 0.2069, 0.9702, 0.09827, 0.8365, 0.09827, 0.8024, 0.1017, 0.8024, 0.1017, 0.8365, 0.3276, 0.722, 0.3329, 0.7138, 0.3357, 0.7158, 0.3308, 0.7233, 0.1379, 0.8027, 0.1379, 0.8369, 0.1344, 0.8369, 0.1344, 0.8027, 0.2, 0.9798, 0.1982, 0.9702, 0.2016, 0.9702, 0.2034, 0.9791, 0.3256, 0.7322, 0.3276, 0.722, 0.3308, 0.7233, 0.329, 0.7322, 0.3094, 0.9232, 0.3094, 0.927, 0.3059, 0.9269, 0.3059, 0.9233, 0.2094, 0.9693, 0.2086, 0.9647, 0.2116, 0.9655, 0.2122, 0.9701, 0.2711, 0.7806, 0.2715, 0.7765, 0.2745, 0.776, 0.2745, 0.7801, 0.1103, 0.9833, 0.1094, 0.9804, 0.1128, 0.9795, 0.1133, 0.9816, 0.3017, 0.9785, 0.3002, 0.9718, 0.3036, 0.9714, 0.3051, 0.9777, 0.3179, 0.9213, 0.3176, 0.9172, 0.3206, 0.9164, 0.3212, 0.9204, 0.09868, 0.8957, 0.09827, 0.8916, 0.1016, 0.8921, 0.1016, 0.8961, 0.2086, 0.9647, 0.2089, 0.9607, 0.2122, 0.9616, 0.2116, 0.9655, 0.1143, 0.9889, 0.1103, 0.9833, 0.1133, 0.9816, 0.1171, 0.9868, 0.0541, 0.9618, 0.05437, 0.9588, 0.05768, 0.9599, 0.05758, 0.962, 0.05437, 0.9588, 0.05719, 0.9525, 0.06035, 0.954, 0.05768, 0.9599, 0.2711, 0.776, 0.2711, 0.7825, 0.2676, 0.7824, 0.2676, 0.776, 0.3002, 0.9718, 0.3005, 0.9687, 0.304, 0.9693, 0.3036, 0.9714, 0.3005, 0.9687, 0.3016, 0.9618, 0.3051, 0.9624, 0.304, 0.9693, 0.3129, 0.9232, 0.3129, 0.927, 0.3094, 0.9268, 0.3094, 0.9233, 0.3176, 0.9172, 0.3184, 0.9126, 0.3212, 0.9118, 0.3206, 0.9164, 0.3184, 0.9126, 0.3183, 0.912, 0.3211, 0.9112, 0.3212, 0.9118, 0.05383, 0.9695, 0.0541, 0.9618, 0.05758, 0.962, 0.05728, 0.969, 0.0551, 0.9732, 0.05383, 0.9695, 0.05728, 0.969, 0.05837, 0.972, 0.1077, 0.973, 0.1082, 0.969, 0.1116, 0.9695, 0.1111, 0.9727, 0.1094, 0.9804, 0.1077, 0.973, 0.1111, 0.9727, 0.1128, 0.9795, 0.05708, 0.9787, 0.0551, 0.9732, 0.05837, 0.972, 0.06035, 0.9775, 0.1082, 0.969, 0.1092, 0.9625, 0.1125, 0.9637, 0.1116, 0.9695, 0.1092, 0.9625, 0.1141, 0.9542, 0.1171, 0.956, 0.1125, 0.9637, 0.1189, 0.9733, 0.1171, 0.9637, 0.1206, 0.9637, 0.1223, 0.9726, 0.1171, 0.9637, 0.1189, 0.9542, 0.1223, 0.9549, 0.1206, 0.9637, 0.1344, 0.892, 0.1344, 0.8686, 0.1374, 0.8686, 0.1374, 0.892, 0.09827, 0.8599, 0.09827, 0.8365, 0.1012, 0.8365, 0.1012, 0.8599, 0.1344, 0.8686, 0.1344, 0.8369, 0.1374, 0.8369, 0.1374, 0.8686, 0.09827, 0.8916, 0.09827, 0.8599, 0.1012, 0.8599, 0.1012, 0.8916, 0.1712, 0.9371, 0.1714, 0.9054, 0.1745, 0.9054, 0.1745, 0.9371, 0.319, 0.7741, 0.3192, 0.8058, 0.3161, 0.8058, 0.3161, 0.7741, 0.2118, 0.8885, 0.2117, 0.9202, 0.2083, 0.9202, 0.2083, 0.8885, 0.1713, 0.9054, 0.1712, 0.8737, 0.1747, 0.8737, 0.1747, 0.9054, 0.2489, 0.9361, 0.251, 0.9256, 0.2541, 0.9272, 0.2524, 0.9361, 0.3195, 0.8058, 0.3195, 0.8167, 0.3161, 0.8157, 0.3161, 0.8067, 0.251, 0.9465, 0.2489, 0.9361, 0.2524, 0.9361, 0.2541, 0.945, 0.1712, 0.8054, 0.1712, 0.7797, 0.1747, 0.7797, 0.1747, 0.8054, 0.06117, 0.7797, 0.06117, 0.8023, 0.05846, 0.8023, 0.05846, 0.7797, 0.09827, 0.8024, 0.09827, 0.7797, 0.1017, 0.7797, 0.1017, 0.8024, 0.1379, 0.7797, 0.1379, 0.8027, 0.1344, 0.8027, 0.1344, 0.7797, 0.1698, 0.9563, 0.1719, 0.9458, 0.175, 0.9474, 0.1733, 0.9563, 0.1719, 0.9667, 0.1698, 0.9563, 0.1733, 0.9563, 0.175, 0.9652, 0.3282, 0.669, 0.3332, 0.6655, 0.3352, 0.6685, 0.3307, 0.6715, 0.3205, 0.688, 0.3225, 0.6777, 0.3257, 0.6791, 0.324, 0.688, 0.3332, 0.7104, 0.3282, 0.7069, 0.3307, 0.7044, 0.3352, 0.7074, 0.3282, 0.7069, 0.3225, 0.6982, 0.3257, 0.6968, 0.3307, 0.7044, 0.3225, 0.6982, 0.3205, 0.688, 0.324, 0.688, 0.3257, 0.6968, 0.3225, 0.6777, 0.3282, 0.669, 0.3307, 0.6715, 0.3257, 0.6791, 0.3196, 0.9308, 0.3246, 0.9273, 0.3266, 0.9302, 0.3221, 0.9333, 0.3246, 0.9721, 0.3196, 0.9686, 0.3221, 0.9661, 0.3266, 0.9692, 0.3139, 0.9599, 0.3119, 0.9497, 0.3154, 0.9497, 0.3171, 0.9586, 0.3139, 0.9395, 0.3196, 0.9308, 0.3221, 0.9333, 0.3171, 0.9408, 0.3196, 0.9686, 0.3139, 0.9599, 0.3171, 0.9586, 0.3221, 0.9661, 0.3119, 0.9497, 0.3139, 0.9395, 0.3171, 0.9408, 0.3154, 0.9497, 0.2093, 0.97, 0.2094, 0.9693, 0.2122, 0.9701, 0.2121, 0.9708, 0.1385, 0.7855, 0.1379, 0.7856, 0.1379, 0.7828, 0.1385, 0.7827, 0.1379, 0.7797, 0.1385, 0.7798, 0.1385, 0.7827, 0.1379, 0.7826, 0.05545, 0.2801, 0.05545, 0.2728, 0.05757, 0.2728, 0.05757, 0.2801, 0.1468, 0.2778, 0.1468, 0.2706, 0.1489, 0.2705, 0.1489, 0.2777, 0.1489, 0.2777, 0.1489, 0.2705, 0.151, 0.2706, 0.151, 0.2778, 0.06606, 0.2728, 0.06606, 0.2801, 0.06394, 0.2801, 0.06394, 0.2728, 0.06394, 0.2728, 0.06394, 0.2801, 0.06182, 0.2801, 0.06182, 0.2728, 0.05757, 0.2801, 0.05757, 0.2728, 0.05969, 0.2728, 0.05969, 0.2801, 0.9043, 0.787, 0.8961, 0.787, 0.8903, 0.7811, 0.8903, 0.7727, 0.8961, 0.7668, 0.9043, 0.7668, 0.9102, 0.7727, 0.9102, 0.781, 0.05969, 0.2801, 0.05969, 0.2728, 0.06182, 0.2728, 0.06182, 0.2801, 0.05332, 0.2801, 0.05332, 0.2728, 0.05545, 0.2728, 0.05545, 0.2801, 0.2238, 0.1064, 0.2254, 0.1081, 0.2254, 0.1104, 0.2238, 0.1121, 0.2215, 0.1121, 0.2198, 0.1104, 0.2198, 0.1081, 0.2215, 0.1064, 0.1658, 0.01141, 0.1658, 0.1126, 0.1583, 0.1126, 0.1583, 0.01141, 0.1583, 0.01141, 0.1583, 0.1126, 0.1521, 0.1126, 0.1521, 0.01141, 0.148, 0.1096, 0.148, 0.2108, 0.1421, 0.2108, 0.1421, 0.1096, 0.1421, 0.1096, 0.1421, 0.2108, 0.1348, 0.2108, 0.1348, 0.1096, 0.1559, 0.7797, 0.1559, 0.8974, 0.147, 0.8974, 0.147, 0.7797, 0.1271, 0.1096, 0.1271, 0.2108, 0.1203, 0.2108, 0.1203, 0.1096, 0.04586, 0.1096, 0.04586, 0.2108, 0.03988, 0.2108, 0.03988, 0.1096, 0.03988, 0.1096, 0.03988, 0.2108, 0.03251, 0.2108, 0.03251, 0.1096, 0.03251, 0.1096, 0.03251, 0.2108, 0.02486, 0.2108, 0.02486, 0.1096, 0.02486, 0.1096, 0.02486, 0.2108, 0.0181, 0.2108, 0.0181, 0.1096, 0.2078, 0.01141, 0.2078, 0.1126, 0.2012, 0.1126, 0.2012, 0.01141, 0.2012, 0.01141, 0.2012, 0.1126, 0.1936, 0.1126, 0.1936, 0.01141, 0.1936, 0.01141, 0.1936, 0.1126, 0.1862, 0.1126, 0.1862, 0.01141, 0.1862, 0.01141, 0.1862, 0.1126, 0.1799, 0.1126, 0.1799, 0.01141, 0.1468, 0.2694, 0.1468, 0.2742, 0.1277, 0.2742, 0.1277, 0.2694, 0.1799, 0.01141, 0.1799, 0.1126, 0.1734, 0.1126, 0.1734, 0.01141, 0.1734, 0.01141, 0.1734, 0.1126, 0.1658, 0.1126, 0.1658, 0.01141, 0.1712, 0.2765, 0.1712, 0.2822, 0.1521, 0.2822, 0.1521, 0.2765, 0.0756, 0.2381, 0.06969, 0.2381, 0.0688, 0.2336, 0.07648, 0.2336, 0.2533, 0.05748, 0.2479, 0.05977, 0.2453, 0.05593, 0.2524, 0.05294, 0.08106, 0.2404, 0.0756, 0.2381, 0.07648, 0.2336, 0.08359, 0.2366, 0.2479, 0.05977, 0.2437, 0.06401, 0.2399, 0.06144, 0.2453, 0.05593, 0.08523, 0.2447, 0.08106, 0.2404, 0.08359, 0.2366, 0.08902, 0.2421, 0.2437, 0.06401, 0.2414, 0.06954, 0.237, 0.06864, 0.2399, 0.06144, 0.0875, 0.2502, 0.08523, 0.2447, 0.08902, 0.2421, 0.09197, 0.2493, 0.2414, 0.06954, 0.2414, 0.07554, 0.237, 0.07644, 0.237, 0.06864, 0.0875, 0.2562, 0.0875, 0.2502, 0.09197, 0.2493, 0.09197, 0.2571, 0.2414, 0.07554, 0.2437, 0.08107, 0.2399, 0.08364, 0.237, 0.07644, 0.08524, 0.2617, 0.0875, 0.2562, 0.09197, 0.2571, 0.08903, 0.2643, 0.2437, 0.08107, 0.2479, 0.08531, 0.2453, 0.08915, 0.2399, 0.08364, 0.08106, 0.266, 0.08524, 0.2617, 0.08903, 0.2643, 0.08359, 0.2698, 0.2479, 0.08531, 0.2533, 0.0876, 0.2524, 0.09214, 0.2453, 0.08915, 0.0756, 0.2683, 0.08106, 0.266, 0.08359, 0.2698, 0.07649, 0.2728, 0.2533, 0.0876, 0.2592, 0.0876, 0.2601, 0.09214, 0.2524, 0.09214, 0.06969, 0.2683, 0.0756, 0.2683, 0.07649, 0.2728, 0.06881, 0.2728, 0.2592, 0.0876, 0.2647, 0.08531, 0.2672, 0.08915, 0.2601, 0.09214, 0.06423, 0.266, 0.06969, 0.2683, 0.06881, 0.2728, 0.0617, 0.2698, 0.2647, 0.08531, 0.2689, 0.08107, 0.2727, 0.08364, 0.2672, 0.08915, 0.06006, 0.2617, 0.06423, 0.266, 0.0617, 0.2698, 0.05627, 0.2643, 0.2689, 0.08107, 0.2711, 0.07554, 0.2756, 0.07644, 0.2727, 0.08364, 0.05779, 0.2562, 0.06006, 0.2617, 0.05627, 0.2643, 0.05332, 0.2571, 0.2711, 0.07554, 0.2711, 0.06954, 0.2756, 0.06864, 0.2756, 0.07644, 0.05779, 0.2502, 0.05779, 0.2562, 0.05332, 0.2571, 0.05332, 0.2493, 0.2711, 0.06954, 0.2689, 0.06401, 0.2727, 0.06144, 0.2756, 0.06864, 0.06005, 0.2447, 0.05779, 0.2502, 0.05332, 0.2493, 0.05626, 0.2421, 0.2689, 0.06401, 0.2647, 0.05977, 0.2672, 0.05593, 0.2727, 0.06144, 0.06423, 0.2404, 0.06005, 0.2447, 0.05626, 0.2421, 0.0617, 0.2366, 0.2647, 0.05977, 0.2592, 0.05748, 0.2601, 0.05294, 0.2672, 0.05593, 0.06969, 0.2381, 0.06423, 0.2404, 0.0617, 0.2366, 0.0688, 0.2336, 0.2592, 0.05748, 0.2533, 0.05748, 0.2524, 0.05294, 0.2601, 0.05294, 0.5652, 0.9043, 0.5456, 0.9126, 0.5243, 0.9126, 0.5047, 0.9043, 0.4897, 0.8891, 0.4815, 0.8692, 0.4815, 0.8477, 0.4897, 0.8278, 0.5047, 0.8125, 0.5243, 0.8043, 0.5456, 0.8043, 0.5652, 0.8125, 0.5802, 0.8278, 0.5884, 0.8477, 0.5884, 0.8692, 0.5802, 0.8891, 0.5456, 0.9126, 0.5243, 0.9126, 0.5047, 0.9043, 0.4897, 0.8891, 0.4815, 0.8692, 0.4815, 0.8477, 0.4897, 0.8278, 0.5047, 0.8125, 0.5243, 0.8043, 0.5456, 0.8043, 0.5652, 0.8126, 0.5802, 0.8278, 0.5883, 0.8477, 0.5883, 0.8692, 0.5802, 0.8891, 0.5652, 0.9044, 0.2656, 0.1573, 0.2656, 0.1522, 0.2847, 0.1522, 0.2847, 0.1573, 0.1085, 0.2742, 0.1085, 0.2694, 0.1277, 0.2694, 0.1277, 0.2742, 0.2193, 0.2776, 0.2193, 0.2717, 0.2384, 0.2717, 0.2384, 0.2776, 0.2961, 0.2114, 0.2961, 0.216, 0.277, 0.216, 0.277, 0.2114, 0.2656, 0.1632, 0.2656, 0.1573, 0.2847, 0.1573, 0.2847, 0.1632, 0.1841, 0.2713, 0.1841, 0.2667, 0.2032, 0.2667, 0.2032, 0.2713, 0.2193, 0.2717, 0.2193, 0.2658, 0.2384, 0.2658, 0.2384, 0.2717, 0.2961, 0.216, 0.2961, 0.2217, 0.277, 0.2217, 0.277, 0.216, 0.2656, 0.169, 0.2656, 0.1632, 0.2847, 0.1632, 0.2847, 0.169, 0.1841, 0.277, 0.1841, 0.2713, 0.2032, 0.2713, 0.2032, 0.277, 0.2193, 0.2658, 0.2193, 0.261, 0.2384, 0.261, 0.2384, 0.2658, 0.2961, 0.2217, 0.2961, 0.2276, 0.277, 0.2276, 0.277, 0.2217, 0.2656, 0.1739, 0.2656, 0.169, 0.2847, 0.169, 0.2847, 0.1739, 0.1841, 0.2829, 0.1841, 0.277, 0.2032, 0.277, 0.2032, 0.2829, 0.1468, 0.2525, 0.1468, 0.2576, 0.1277, 0.2576, 0.1277, 0.2525, 0.2961, 0.2276, 0.2961, 0.233, 0.277, 0.233, 0.277, 0.2276, 0.1085, 0.2576, 0.1085, 0.2525, 0.1277, 0.2525, 0.1277, 0.2576, 0.2398, 0.2775, 0.2398, 0.2715, 0.2589, 0.2715, 0.2589, 0.2775, 0.1841, 0.2883, 0.1841, 0.2829, 0.2032, 0.2829, 0.2032, 0.2883, 0.1468, 0.2576, 0.1468, 0.2635, 0.1277, 0.2635, 0.1277, 0.2576, 0.1712, 0.2705, 0.1712, 0.2765, 0.1521, 0.2765, 0.1521, 0.2705, 0.2398, 0.2879, 0.2398, 0.2832, 0.2589, 0.2832, 0.2589, 0.2879, 0.1085, 0.2635, 0.1085, 0.2576, 0.1277, 0.2576, 0.1277, 0.2635, 0.2398, 0.2715, 0.2398, 0.2663, 0.2589, 0.2663, 0.2589, 0.2715, 0.1712, 0.2822, 0.1712, 0.2869, 0.1521, 0.2869, 0.1521, 0.2822, 0.1468, 0.2635, 0.1468, 0.2694, 0.1277, 0.2694, 0.1277, 0.2635, 0.1712, 0.2653, 0.1712, 0.2705, 0.1521, 0.2705, 0.1521, 0.2653, 0.2398, 0.2832, 0.2398, 0.2775, 0.2589, 0.2775, 0.2589, 0.2832, 0.1085, 0.2694, 0.1085, 0.2635, 0.1277, 0.2635, 0.1277, 0.2694, 0.2193, 0.2827, 0.2193, 0.2776, 0.2384, 0.2776, 0.2384, 0.2827])
me_cylinder.use_remesh_preserve_volume = False
me_cylinder.use_remesh_preserve_attributes = False
me_cylinder.use_mirror_vertex_groups = False
me_cylinder.update()

# ---- objects
ob_cube_002 = bpy.data.objects.new('Cube.002', me_cube_002)
ob_cube_001 = bpy.data.objects.new('Cube.001', me_cube_001)
ob_cube = bpy.data.objects.new('Cube', me_cube)
ob_icosphere = bpy.data.objects.new('Icosphere', me_icosphere)
ob_cylinder = bpy.data.objects.new('Cylinder', me_cylinder)
ob_lamp = bpy.data.objects.new('Lamp', light_lamp)

# ---- transforms, parenting, visibility, modifiers, constraints
ob_cube_002.location = (0.326, -0.01796, 0.4364)
ob_cube_002.scale = (-0.01766, -0.01766, 1.0)
ob_cube_002.lineart.crease_threshold = 0.0
ob_cube_001.location = (0.2354, 0.04832, 0.4364)
ob_cube_001.scale = (-0.02049, -0.02049, 1.0)
ob_cube_001.lineart.crease_threshold = 0.0
ob_cube.location = (0.2354, -0.08632, 0.4364)
ob_cube.scale = (-0.02288, -0.02288, 1.0)
ob_cube.lineart.crease_threshold = 0.0
ob_icosphere.location = (-0.3681, 0.0, 0.0)
ob_icosphere.scale = (0.6534, 0.6534, 0.6534)
ob_icosphere.lineart.crease_threshold = 0.0
ob_cylinder.location = (0.1308, 0.0, 0.0)
ob_cylinder.rotation_euler = (1.571, 0.0, 0.0)
ob_cylinder.scale = (0.8569, 0.8569, 1.0)
ob_cylinder.lineart.crease_threshold = 0.0
ob_lamp.location = (4.076, 1.005, 5.904)
ob_lamp.rotation_euler = (0.6503, 0.05522, 1.866)
ob_lamp.lock_rotations_4d = False
ob_lamp.empty_display_type = 'ARROWS'
ob_lamp.color = (0.0, 0.0, 0.0, 0.0)
ob_lamp.lineart.crease_threshold = 0.0

# ---- collection membership
col_collection_1.objects.link(ob_cube_002)
col_collection_1.objects.link(ob_cube_001)
col_collection_1.objects.link(ob_cube)
col_collection_1.objects.link(ob_icosphere)
col_collection_1.objects.link(ob_cylinder)
col_collection_1.objects.link(ob_lamp)

# ---- scene / render settings (as saved in the file)
scene.frame_start = 1; scene.frame_end = 250; scene.frame_set(1)
scene.render.engine = 'BLENDER_EEVEE_NEXT'
scene.render.resolution_percentage = 50
scene.render.dither_intensity = 0.0
scene.cycles.use_denoising = False
scene.cycles.samples = 128
scene.cycles.sampling_pattern = 'TABULATED_SOBOL'
scene.cycles.light_sampling_threshold = 0.0
scene.cycles.use_adaptive_sampling = False
scene.cycles.use_light_tree = False
scene.cycles.blur_glossy = 0.0
scene.cycles.sample_clamp_indirect = 0.0
scene.view_settings.view_transform = 'Standard'
bpy.context.view_layer.update()

# ---- added for rendering (the .blend has no active camera): camera
cam_auto = bpy.data.cameras.new('AutoCamera')
cam_auto.lens = 50.0
cam_auto.sensor_width = 36.0
cam_auto.clip_end = 1000.0
ob_auto_camera = bpy.data.objects.new('AutoCamera', cam_auto)
scene.collection.objects.link(ob_auto_camera)
ob_auto_camera.location = (3.26698, -4.18226, 3.18907)
ob_auto_camera.rotation_euler = (1.09748, -7.21219e-08, 0.694738)
scene.camera = ob_auto_camera
bpy.context.view_layer.update()

